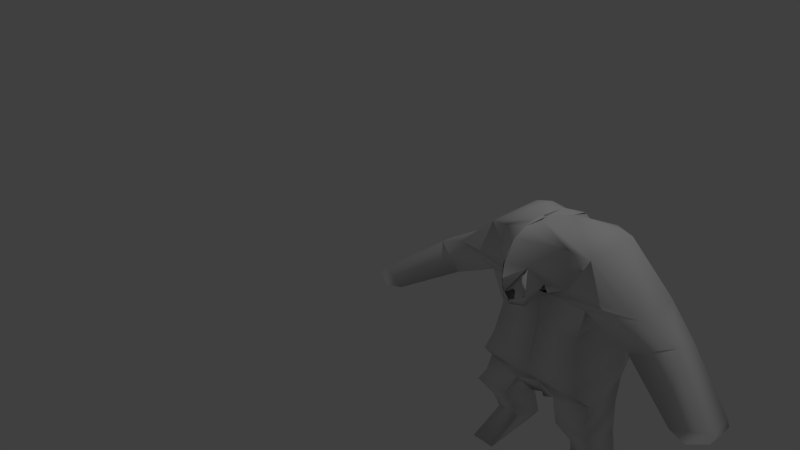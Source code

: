 # Source: model_rigging_not_work.blend  (saved by Blender 2.72.0; exported with 4.5.12 LTS)
import bpy
from mathutils import Matrix  # noqa: F401  (used for matrix-valued properties, if any)

bpy.ops.wm.read_factory_settings(use_empty=True)
scene = bpy.context.scene
scene.name = 'Scene'

# ---- collections
col_collection_1 = bpy.data.collections.new('Collection 1'); scene.collection.children.link(col_collection_1)

# ---- materials (node trees are filled in below, after node groups)
mat_material = bpy.data.materials.new('Material')
mat_material.alpha_threshold = 0.0
mat_material.use_transparent_shadow = False
mat_material.roughness = 0.5
mat_material.line_color = (0.0, 0.0, 0.0, 1.0)

# ---- material node trees

# ---- world
world_world = bpy.data.worlds.new('World'); scene.world = world_world
world_world.color = (0.05088, 0.05088, 0.05088)
world_world.use_sun_shadow = False
world_world.sun_shadow_jitter_overblur = 0.0
world_world.cycles.sampling_method = 'MANUAL'
world_world.cycles.sample_map_resolution = 256

# ---- cameras
cam_camera = bpy.data.cameras.new('Camera')
cam_camera.clip_end = 100.0
cam_camera.lens = 35.0
cam_camera.sensor_width = 32.0
cam_camera.sensor_height = 18.0
cam_camera.ortho_scale = 7.314
cam_camera.dof.focus_distance = 0.0
cam_camera.dof.aperture_fstop = 128.0

# ---- lights
light_lamp = bpy.data.lights.new('Lamp', 'POINT')
light_lamp.transmission_factor = 0.0
light_lamp.cutoff_distance = 30.0
light_lamp.energy = 100.0
light_lamp.shadow_buffer_clip_start = 1.001
light_lamp.shadow_soft_size = 0.1
light_lamp.shadow_maximum_resolution = 0.006
light_lamp.use_absolute_resolution = True
light_lamp.cycles.use_multiple_importance_sampling = False

# ---- meshes
me_cube = bpy.data.meshes.new('Cube')
me_cube.from_pydata([(0.5868, -0.5468, -0.38), (0.5923, 0.4832, -0.3876), (-0.0008832, 0.4885, -0.3931), (-0.0008832, -0.5516, -0.3768), (0.002945, -0.4776, -0.1513), (0.002945, 0.4473, -0.1589), (0.5247, 0.4473, -0.1534), (0.5193, -0.4747, -0.1458), (0.5871, -0.4557, 0.5735), (0.5871, 0.4997, 0.5682), (0.002629, 0.4997, 0.5627), (0.00137, -0.4557, 0.568), (0.4808, -0.3918, 0.1974), (0.4808, 0.4997, 0.2081), (0.002945, 0.4997, 0.2081), (0.002945, -0.3918, 0.1974), (0.6604, -0.3305, -0.6096), (0.5944, 0.3371, -0.6102), (0.001709, 0.3318, -0.6128), (0.001709, -0.3358, -0.6121), (0.6704, -0.4053, -0.7859), (0.6711, 0.1557, -0.784), (0.2444, 0.225, -0.6743), (0.2491, -0.3893, -0.6747), (-0.01442, 0.09176, -0.8031), (-0.01442, -0.2294, -0.8131), (0.07506, 0.08091, -0.7684), (0.07974, -0.3255, -0.7902), (0.7464, -0.4529, -0.9206), (0.7471, 0.03883, -0.9186), (0.3469, 0.0335, -0.923), (0.3516, -0.4529, -0.9234), (0.66, -0.255, -1.203), (0.6607, 0.1941, -1.206), (0.4113, 0.1728, -1.22), (0.4159, -0.255, -1.22), (0.6554, -0.1652, -1.415), (0.6951, 0.2253, -1.541), (0.3742, 0.2306, -1.554), (0.3788, -0.1652, -1.415), (0.763, -0.4771, -1.739), (0.7748, 0.1692, -1.734), (0.4928, 0.1745, -1.731), (0.4824, -0.4771, -1.745), (0.1605, 0.4997, 0.5627), (-0.02512, -0.4753, 1.386), (1.118, -0.3927, 0.678), (1.114, 0.1977, 0.6783), (0.3733, 0.4977, 0.7296), (0.3705, -0.4572, 0.7222), (0.6039, -0.4734, 1.141), (0.6, 0.2268, 1.144), (0.4496, 0.4231, 1.014), (0.4468, -0.5318, 1.0), (-0.02512, -0.4753, 1.386), (0.1716, -0.1731, 1.371), (0.4071, 0.2436, 1.192), (0.4043, -0.5337, 1.185), (1.1, -0.456, 0.3251), (1.1, 0.2548, 0.3197), (1.491, -0.2889, 0.5042), (1.487, -0.01692, 0.4952), (1.737, -0.7123, -0.03276), (1.737, -0.4725, -0.02585), (2.07, -0.6429, 0.06836), (2.066, -0.3156, 0.06546), (1.931, -0.7574, -0.06356), (1.931, -0.5234, -0.05373), (2.117, -0.6853, 0.009527), (2.113, -0.3389, -0.00477), (-0.005271, 0.4977, 0.5698), (0.001132, 0.269, 1.188), (0.004841, -1.003, 1.086), (0.007072, -1.022, 0.9331), (-0.00304, -0.867, 1.298), (-0.00249, -0.7046, 1.372), (0.1452, -0.8254, 1.021), (0.1689, -0.5761, 0.7467), (0.1215, -0.4557, 0.5768), (0.007072, -1.022, 0.9331), (0.1386, -0.5761, 0.7467), (0.1689, -0.5761, 0.7467), (0.007072, -1.022, 0.9331), (0.1471, -0.8254, 1.021), (0.1689, -0.5761, 0.7467), (0.007072, -1.022, 0.9331), (0.1689, -0.5761, 0.7467), (0.1471, -0.8254, 1.021), (0.007072, -1.022, 0.9331), (0.1471, -0.8254, 1.021), (0.007072, -1.022, 0.9331), (0.007072, -1.022, 0.9331), (0.1471, -0.8254, 1.021), (-0.0005105, -1.022, 0.9331), (0.1471, -0.8254, 1.021), (0.1452, -0.8405, 0.7036), (0.1386, -0.8227, 0.5896), (0.1386, -0.8227, 0.5896), (0.1386, -0.8227, 0.5896), (0.1452, -0.8405, 0.7036), (0.1386, -0.8227, 0.5896), (0.1452, -0.8405, 0.7036), (0.1452, -0.8405, 0.7036), (0.1452, -0.8405, 0.7036), (0.1452, -0.8405, 0.7036), (0.003335, -0.9059, 0.6367), (0.003335, -0.9059, 0.6322), (0.003335, -0.9059, 0.6367), (0.001818, -0.9059, 0.6397), (0.001818, -0.9059, 0.6428), (0.001818, -0.9059, 0.6382), (-0.003545, -0.9864, 0.763), (-0.003545, -0.8807, 0.7429), (-0.003545, -0.9864, 0.763), (-0.003545, -0.9864, 0.763), (-0.003545, -0.8807, 0.7429), (-0.003545, -0.9864, 0.763), (-0.003545, -0.8807, 0.7429), (-0.003545, -0.9864, 0.763), (-0.003545, -0.8807, 0.7429), (-0.003545, -0.9864, 0.763), (-0.003545, -0.9864, 0.763), (-0.003545, -0.8807, 0.7429), (-0.003545, -0.9864, 0.763), (-0.003545, -0.8807, 0.7429), (0.1471, -0.8254, 1.021), (0.1452, -0.8405, 0.7036), (-0.003545, -0.8807, 0.7429), (-0.003545, -0.9844, 0.7595), (-0.003545, -0.8506, 0.7422), (-0.003545, -0.9281, 0.7575), (0.1716, -0.1731, 1.371), (0.0143, 0.269, 1.188), (-0.02512, -0.4753, 1.386), (0.1716, -0.1731, 1.371), (0.01029, 0.269, 1.188), (-0.02512, -0.4753, 1.386), (0.001132, 0.269, 1.188), (-0.03111, -0.4753, 1.386), (0.003727, -0.4557, 0.5768), (0.1386, -0.5761, 0.7467), (0.1689, -0.5761, 0.7467), (-0.01009, -0.5761, 0.7558), (0.2754, -0.5761, 0.7467), (0.001818, -0.9059, 0.6397), (0.4874, -0.3918, 0.1974), (1.1, 0.2548, 0.3197), (1.931, -0.7574, -0.06356), (0.007072, -0.9734, 1.156), (-0.0005105, -0.9734, 1.156), (0.007072, -0.8018, 1.335), (-0.0005105, -0.8018, 1.335), (-0.5868, -0.5468, -0.38), (-0.5923, 0.4832, -0.3876), (0.0008832, 0.4885, -0.3931), (0.0008832, -0.5516, -0.3768), (-0.002945, -0.4776, -0.1513), (-0.002945, 0.4473, -0.1589), (-0.5247, 0.4473, -0.1534), (-0.5193, -0.4747, -0.1458), (-0.5871, -0.4557, 0.5735), (-0.5871, 0.4997, 0.5682), (-0.002629, 0.4997, 0.5627), (-0.00137, -0.4557, 0.568), (-0.4808, -0.3918, 0.1974), (-0.4808, 0.4997, 0.2081), (-0.002945, 0.4997, 0.2081), (-0.002945, -0.3918, 0.1974), (-0.6604, -0.3305, -0.6096), (-0.5944, 0.3371, -0.6102), (-0.001709, 0.3318, -0.6128), (-0.001709, -0.3358, -0.6121), (-0.6704, -0.4053, -0.7859), (-0.6711, 0.1557, -0.784), (-0.2444, 0.225, -0.6743), (-0.2491, -0.3893, -0.6747), (0.01442, 0.09176, -0.8031), (0.01442, -0.2294, -0.8131), (-0.07506, 0.08091, -0.7684), (-0.07974, -0.3255, -0.7902), (-0.7464, -0.4529, -0.9206), (-0.7471, 0.03883, -0.9186), (-0.3469, 0.0335, -0.923), (-0.3516, -0.4529, -0.9234), (-0.66, -0.255, -1.203), (-0.6607, 0.1941, -1.206), (-0.4113, 0.1728, -1.22), (-0.4159, -0.255, -1.22), (-0.6554, -0.1652, -1.415), (-0.6951, 0.2253, -1.541), (-0.3742, 0.2306, -1.554), (-0.3788, -0.1652, -1.415), (-0.763, -0.4771, -1.739), (-0.7748, 0.1692, -1.734), (-0.4928, 0.1745, -1.731), (-0.4824, -0.4771, -1.745), (-0.1605, 0.4997, 0.5627), (0.02512, -0.4753, 1.386), (-1.118, -0.3927, 0.678), (-1.114, 0.1977, 0.6783), (-0.3733, 0.4977, 0.7296), (-0.3705, -0.4572, 0.7222), (-0.6039, -0.4734, 1.141), (-0.6, 0.2268, 1.144), (-0.4496, 0.4231, 1.014), (-0.4468, -0.5318, 1.0), (0.02512, -0.4753, 1.386), (-0.1716, -0.1731, 1.371), (-0.4071, 0.2436, 1.192), (-0.4043, -0.5337, 1.185), (-1.1, -0.456, 0.3251), (-1.1, 0.2548, 0.3197), (-1.491, -0.2889, 0.5042), (-1.487, -0.01692, 0.4952), (-1.737, -0.7123, -0.03276), (-1.737, -0.4725, -0.02585), (-2.07, -0.6429, 0.06836), (-2.066, -0.3156, 0.06546), (-1.931, -0.7574, -0.06356), (-1.931, -0.5234, -0.05373), (-2.117, -0.6853, 0.009527), (-2.113, -0.3389, -0.00477), (0.005271, 0.4977, 0.5698), (0.0, 0.4738, 0.8684), (-0.001132, 0.269, 1.188), (0.0, 0.4103, 1.032), (-0.004841, -1.003, 1.086), (-0.007072, -1.022, 0.9331), (0.00304, -0.867, 1.298), (0.00249, -0.7046, 1.372), (-0.1452, -0.8254, 1.021), (-0.1689, -0.5761, 0.7467), (-0.1215, -0.4557, 0.5768), (-0.007072, -1.022, 0.9331), (-0.1386, -0.5761, 0.7467), (-0.1689, -0.5761, 0.7467), (-0.007072, -1.022, 0.9331), (-0.1471, -0.8254, 1.021), (-0.1689, -0.5761, 0.7467), (-0.007072, -1.022, 0.9331), (-0.1689, -0.5761, 0.7467), (-0.1471, -0.8254, 1.021), (-0.007072, -1.022, 0.9331), (-0.1471, -0.8254, 1.021), (-0.007072, -1.022, 0.9331), (-0.007072, -1.022, 0.9331), (-0.1471, -0.8254, 1.021), (0.0005105, -1.022, 0.9331), (-0.1471, -0.8254, 1.021), (-0.1452, -0.8405, 0.7036), (-0.1386, -0.8227, 0.5896), (-0.1386, -0.8227, 0.5896), (-0.1386, -0.8227, 0.5896), (-0.1452, -0.8405, 0.7036), (-0.1386, -0.8227, 0.5896), (0.0, -0.8227, 0.5762), (-0.1452, -0.8405, 0.7036), (-0.1452, -0.8405, 0.7036), (-0.1452, -0.8405, 0.7036), (-0.1452, -0.8405, 0.7036), (-0.003335, -0.9059, 0.6367), (0.0, -0.8781, 0.5812), (0.0, -0.8781, 0.5812), (0.0, -0.8781, 0.5812), (-0.003335, -0.9059, 0.6322), (0.0, -0.8781, 0.5812), (0.0, -0.8781, 0.5812), (-0.003335, -0.9059, 0.6367), (-0.001818, -0.9059, 0.6397), (-0.001818, -0.9059, 0.6428), (-0.001818, -0.9059, 0.6382), (0.003545, -0.9864, 0.763), (0.003545, -0.8807, 0.7429), (0.003545, -0.9864, 0.763), (0.003545, -0.9864, 0.763), (0.003545, -0.8807, 0.7429), (0.003545, -0.9864, 0.763), (0.003545, -0.8807, 0.7429), (0.003545, -0.9864, 0.763), (0.003545, -0.8807, 0.7429), (0.003545, -0.9864, 0.763), (0.003545, -0.9864, 0.763), (0.003545, -0.8807, 0.7429), (0.003545, -0.9864, 0.763), (0.003545, -0.8807, 0.7429), (-0.1471, -0.8254, 1.021), (-0.1452, -0.8405, 0.7036), (0.003545, -0.8807, 0.7429), (0.003545, -0.9844, 0.7595), (0.003545, -0.8506, 0.7422), (0.003545, -0.9281, 0.7575), (-0.1716, -0.1731, 1.371), (-0.0143, 0.269, 1.188), (0.02512, -0.4753, 1.386), (-0.1716, -0.1731, 1.371), (-0.01029, 0.269, 1.188), (0.02512, -0.4753, 1.386), (0.0, -0.1731, 1.371), (-0.001132, 0.269, 1.188), (0.03111, -0.4753, 1.386), (-0.003727, -0.4557, 0.5768), (-0.1386, -0.5761, 0.7467), (-0.1689, -0.5761, 0.7467), (0.01009, -0.5761, 0.7558), (-0.2754, -0.5761, 0.7467), (-0.001818, -0.9059, 0.6397), (-0.4874, -0.3918, 0.1974), (-1.1, 0.2548, 0.3197), (-1.931, -0.7574, -0.06356), (-0.007072, -0.9734, 1.156), (0.0005105, -0.9734, 1.156), (-0.007072, -0.8018, 1.335), (0.0005105, -0.8018, 1.335)], [(10, 44), (138, 136), (78, 139), (80, 140), (86, 141), (140, 142), (141, 143), (162, 196), (299, 296), (232, 300), (234, 301), (240, 302), (301, 303), (302, 304)], [(12, 15, 4, 7), (14, 13, 6, 5), (6, 7, 0, 1), (5, 6, 1, 2), (7, 4, 3, 0), (13, 12, 7, 6), (3, 2, 18, 19), (4, 5, 2, 3), (10, 11, 49, 48), (15, 14, 5, 4), (8, 11, 15, 145), (9, 8, 145, 13), (10, 9, 13, 14), (11, 10, 14, 15), (18, 22, 26, 24), (2, 1, 17, 18), (1, 0, 16, 17), (0, 3, 19, 16), (23, 22, 30, 31), (18, 17, 21, 22), (17, 16, 20, 21), (16, 19, 23, 20), (25, 24, 26, 27), (23, 19, 25, 27), (22, 23, 27, 26), (19, 18, 24, 25), (31, 30, 34, 35), (22, 21, 29, 30), (21, 20, 28, 29), (20, 23, 31, 28), (35, 34, 38, 39), (30, 29, 33, 34), (29, 28, 32, 33), (28, 31, 35, 32), (39, 38, 42, 43), (34, 33, 37, 38), (33, 32, 36, 37), (32, 35, 39, 36), (43, 42, 41, 40), (38, 37, 41, 42), (37, 36, 40, 41), (36, 39, 43, 40), (48, 49, 53, 52), (9, 10, 48, 47), (46, 8, 58, 60), (11, 8, 46, 49), (52, 53, 57, 56), (47, 48, 52, 51), (46, 47, 51, 50), (49, 46, 50, 53), (54, 55, 56, 57), (51, 52, 56, 55), (50, 51, 55, 54), (53, 50, 54, 57), (60, 58, 62, 64), (9, 47, 61, 146), (47, 46, 60, 61), (8, 9, 59, 58), (64, 62, 66, 68), (146, 61, 65, 63), (61, 60, 64, 65), (58, 59, 63, 62), (63, 65, 69, 67), (65, 64, 68, 69), (62, 63, 67, 147), (56, 52, 223, 225), (55, 56, 225, 71), (52, 48, 70, 223), (53, 57, 74, 76), (57, 54, 75, 74), (49, 53, 76, 77), (11, 49, 77, 78), (76, 74, 72, 73), (94, 87, 101, 104), (94, 92, 122, 124), (76, 89, 102, 95), (87, 94, 124, 117), (93, 85, 116, 123), (89, 76, 112, 119), (104, 101, 107, 110), (95, 102, 144, 105), (92, 94, 104, 103), (89, 92, 103, 102), (87, 83, 99, 101), (77, 86, 255, 96), (81, 84, 100, 98), (83, 76, 95, 99), (77, 81, 98, 96), (77, 80, 97, 96), (77, 76, 95, 96), (107, 106, 109, 110), (106, 105, 108, 109), (103, 104, 110, 109), (102, 103, 109, 144), (101, 99, 106, 107), (96, 255, 266, 261), (98, 100, 265, 263), (99, 95, 105, 106), (96, 98, 263, 261), (96, 97, 262, 261), (96, 95, 105, 261), (116, 114, 121, 123), (114, 113, 120, 121), (113, 111, 118, 120), (112, 111, 118, 119), (91, 93, 123, 121), (92, 89, 119, 122), (90, 91, 121, 120), (88, 90, 120, 118), (88, 89, 119, 118), (83, 87, 117, 115), (85, 82, 114, 116), (76, 83, 115, 112), (82, 79, 113, 114), (79, 73, 111, 113), (76, 73, 111, 112), (94, 124, 127, 125), (104, 94, 125, 126), (125, 127, 130, 128), (126, 125, 128, 129), (55, 71, 132, 131), (54, 55, 131, 45), (131, 132, 135, 134), (45, 131, 134, 133), (134, 135, 137, 297), (133, 134, 297, 136), (93, 91, 148, 149), (149, 148, 150, 151), (164, 159, 156, 167), (166, 157, 158, 165), (158, 153, 152, 159), (157, 154, 153, 158), (159, 152, 155, 156), (165, 158, 159, 164), (155, 171, 170, 154), (156, 155, 154, 157), (162, 200, 201, 163), (167, 156, 157, 166), (160, 306, 167, 163), (161, 165, 306, 160), (162, 166, 165, 161), (163, 167, 166, 162), (170, 176, 178, 174), (154, 170, 169, 153), (153, 169, 168, 152), (152, 168, 171, 155), (175, 183, 182, 174), (170, 174, 173, 169), (169, 173, 172, 168), (168, 172, 175, 171), (177, 179, 178, 176), (175, 179, 177, 171), (174, 178, 179, 175), (171, 177, 176, 170), (183, 187, 186, 182), (174, 182, 181, 173), (173, 181, 180, 172), (172, 180, 183, 175), (187, 191, 190, 186), (182, 186, 185, 181), (181, 185, 184, 180), (180, 184, 187, 183), (191, 195, 194, 190), (186, 190, 189, 185), (185, 189, 188, 184), (184, 188, 191, 187), (195, 192, 193, 194), (190, 194, 193, 189), (189, 193, 192, 188), (188, 192, 195, 191), (200, 204, 205, 201), (161, 199, 200, 162), (198, 212, 210, 160), (163, 201, 198, 160), (204, 208, 209, 205), (199, 203, 204, 200), (198, 202, 203, 199), (201, 205, 202, 198), (206, 209, 208, 207), (203, 207, 208, 204), (202, 206, 207, 203), (205, 209, 206, 202), (212, 216, 214, 210), (161, 307, 213, 199), (199, 213, 212, 198), (160, 210, 211, 161), (216, 220, 218, 214), (307, 215, 217, 213), (213, 217, 216, 212), (210, 214, 215, 211), (215, 219, 221, 217), (217, 221, 220, 216), (214, 308, 219, 215), (208, 225, 223, 204), (207, 224, 225, 208), (204, 223, 222, 200), (205, 230, 228, 209), (209, 228, 229, 206), (201, 231, 230, 205), (163, 232, 231, 201), (230, 227, 226, 228), (248, 259, 256, 241), (248, 284, 282, 246), (230, 249, 257, 243), (241, 277, 284, 248), (247, 283, 276, 239), (243, 279, 272, 230), (259, 270, 267, 256), (249, 260, 305, 257), (246, 258, 259, 248), (243, 257, 258, 246), (241, 256, 253, 237), (231, 250, 255, 240), (235, 252, 254, 238), (237, 253, 249, 230), (231, 250, 252, 235), (231, 250, 251, 234), (231, 250, 249, 230), (267, 270, 269, 264), (264, 269, 268, 260), (258, 269, 270, 259), (257, 305, 269, 258), (256, 267, 264, 253), (250, 261, 266, 255), (252, 263, 265, 254), (253, 264, 260, 249), (250, 261, 263, 252), (250, 261, 262, 251), (250, 261, 260, 249), (276, 283, 281, 274), (274, 281, 280, 273), (273, 280, 278, 271), (272, 279, 278, 271), (245, 281, 283, 247), (246, 282, 279, 243), (244, 280, 281, 245), (242, 278, 280, 244), (242, 278, 279, 243), (237, 275, 277, 241), (239, 276, 274, 236), (230, 272, 275, 237), (236, 274, 273, 233), (233, 273, 271, 227), (230, 272, 271, 227), (248, 285, 287, 284), (259, 286, 285, 248), (285, 288, 290, 287), (286, 289, 288, 285), (207, 291, 292, 224), (206, 197, 291, 207), (291, 294, 295, 292), (197, 293, 294, 291), (294, 297, 298, 295), (293, 296, 297, 294), (247, 310, 309, 245), (310, 312, 311, 309)])
me_cube.polygons.foreach_set('use_smooth', [True] * 256)
me_cube.materials.append(mat_material)
me_cube.use_remesh_preserve_volume = False
me_cube.use_remesh_preserve_attributes = False
me_cube.use_mirror_vertex_groups = False
me_cube.update()
arm_armature = bpy.data.armatures.new('Armature')  # bones are not reproduced

# ---- objects
ob_armature = bpy.data.objects.new('Armature', arm_armature)
ob_cube = bpy.data.objects.new('Cube', me_cube)
ob_lamp = bpy.data.objects.new('Lamp', light_lamp)
ob_camera = bpy.data.objects.new('Camera', cam_camera)

# ---- transforms, parenting, visibility, modifiers, constraints
ob_armature.location = (2.854, 0.1103, -0.08228)
ob_armature.lineart.crease_threshold = 0.0
ob_cube.parent = ob_armature
ob_cube.matrix_parent_inverse = Matrix(((1.0, 0.0, 0.0, -2.854), (0.0, 1.0, 0.0, -0.1103), (0.0, 0.0, 1.0, 0.08228), (0.0, 0.0, 0.0, 1.0)))
ob_cube.location = (2.858, 0.1433, 0.2453)
ob_cube.lock_rotations_4d = False
ob_cube.empty_display_type = 'ARROWS'
ob_cube.lineart.crease_threshold = 0.0
_vg = ob_cube.vertex_groups.new(name='Cintura')
_vg = ob_cube.vertex_groups.new(name='Cintura.011')
_vg = ob_cube.vertex_groups.new(name='Cintura.012')
_vg = ob_cube.vertex_groups.new(name='Cintura.013')
_vg = ob_cube.vertex_groups.new(name='Cintura.014')
_vg = ob_cube.vertex_groups.new(name='Cintura.015')
_vg = ob_cube.vertex_groups.new(name='Cintura.016')
_vg = ob_cube.vertex_groups.new(name='Cintura.017')
_vg = ob_cube.vertex_groups.new(name='Cintura.018')
_vg = ob_cube.vertex_groups.new(name='Cintura.021')
_vg = ob_cube.vertex_groups.new(name='Cintura.023')
_vg = ob_cube.vertex_groups.new(name='Cintura.024')
_vg = ob_cube.vertex_groups.new(name='Cintura.039')
_vg = ob_cube.vertex_groups.new(name='Cintura.042')
_vg = ob_cube.vertex_groups.new(name='Cintura.043')
_vg = ob_cube.vertex_groups.new(name='Cintura.044')
_vg = ob_cube.vertex_groups.new(name='Cintura.045')
_vg = ob_cube.vertex_groups.new(name='Cintura.046')
_vg = ob_cube.vertex_groups.new(name='Cintura.047')
_vg = ob_cube.vertex_groups.new(name='Cintura.048')
_vg = ob_cube.vertex_groups.new(name='Cintura.049')
_vg = ob_cube.vertex_groups.new(name='Cintura.050')
_vg = ob_cube.vertex_groups.new(name='Cintura.051')
_vg = ob_cube.vertex_groups.new(name='Cintura.052')
_vg = ob_cube.vertex_groups.new(name='Cintura.053')
_vg = ob_cube.vertex_groups.new(name='Cintura.054')
_vg = ob_cube.vertex_groups.new(name='Cintura.019')
_vg = ob_cube.vertex_groups.new(name='Cintura.020')
_vg = ob_cube.vertex_groups.new(name='Cintura.022')
_vg = ob_cube.vertex_groups.new(name='Cintura.025')
_vg = ob_cube.vertex_groups.new(name='Cintura.026')
_vg = ob_cube.vertex_groups.new(name='Cintura.027')
_vg = ob_cube.vertex_groups.new(name='Cintura.028')
_vg = ob_cube.vertex_groups.new(name='Cintura.029')
_vg = ob_cube.vertex_groups.new(name='Cintura.030')
_vg = ob_cube.vertex_groups.new(name='Cintura.031')
_vg = ob_cube.vertex_groups.new(name='Cintura.032')
_vg = ob_cube.vertex_groups.new(name='Cintura.033')
_vg = ob_cube.vertex_groups.new(name='Cintura.034')
_vg = ob_cube.vertex_groups.new(name='Cintura.035')
_vg = ob_cube.vertex_groups.new(name='Cintura.036')
_vg = ob_cube.vertex_groups.new(name='Cintura.037')
_vg = ob_cube.vertex_groups.new(name='Cintura.038')
_vg = ob_cube.vertex_groups.new(name='Cintura.040')
_vg = ob_cube.vertex_groups.new(name='Cintura.041')
_vg = ob_cube.vertex_groups.new(name='Cintura.001')
_vg = ob_cube.vertex_groups.new(name='Cintura.007')
_vg = ob_cube.vertex_groups.new(name='Cintura.008')
_vg = ob_cube.vertex_groups.new(name='Cintura.009')
_vg = ob_cube.vertex_groups.new(name='Cintura.010')
_vg = ob_cube.vertex_groups.new(name='Cintura.002')
_vg = ob_cube.vertex_groups.new(name='Cintura.003')
_vg = ob_cube.vertex_groups.new(name='Cintura.004')
_vg = ob_cube.vertex_groups.new(name='Cintura.005')
_vg = ob_cube.vertex_groups.new(name='Cintura.006')
_m = ob_cube.modifiers.new('Armature', 'ARMATURE')
_m.object = ob_armature
ob_lamp.location = (4.076, 1.005, 5.904)
ob_lamp.rotation_euler = (0.6503, 0.05522, 1.866)
ob_lamp.lock_rotations_4d = False
ob_lamp.empty_display_type = 'ARROWS'
ob_lamp.color = (0.0, 0.0, 0.0, 0.0)
ob_lamp.lineart.crease_threshold = 0.0
ob_camera.location = (7.481, -6.508, 5.344)
ob_camera.rotation_euler = (1.109, 0.01082, 0.8149)
ob_camera.lock_rotations_4d = False
ob_camera.empty_display_type = 'ARROWS'
ob_camera.color = (0.0, 0.0, 0.0, 0.0)
ob_camera.display_type = 'WIRE'
ob_camera.lineart.crease_threshold = 0.0

# ---- collection membership
col_collection_1.objects.link(ob_armature)
col_collection_1.objects.link(ob_cube)
col_collection_1.objects.link(ob_lamp)
col_collection_1.objects.link(ob_camera)

# ---- scene / render settings (as saved in the file)
scene.camera = ob_camera
scene.frame_start = 1; scene.frame_end = 250; scene.frame_set(1)
scene.render.engine = 'BLENDER_EEVEE_NEXT'
scene.render.resolution_percentage = 50
scene.render.dither_intensity = 0.0
scene.cycles.use_denoising = False
scene.cycles.samples = 10
scene.cycles.sampling_pattern = 'TABULATED_SOBOL'
scene.cycles.light_sampling_threshold = 0.0
scene.cycles.use_adaptive_sampling = False
scene.cycles.use_light_tree = False
scene.cycles.blur_glossy = 0.0
scene.cycles.pixel_filter_type = 'GAUSSIAN'
scene.cycles.sample_clamp_indirect = 0.0
scene.view_settings.view_transform = 'Standard'
bpy.context.view_layer.update()
